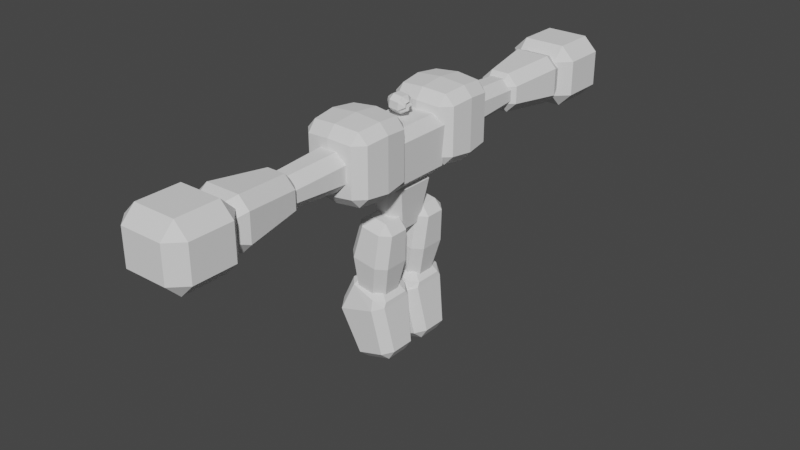 # Source: Titan.blend  (saved by Blender 2.93.21; exported with 4.5.12 LTS)
import bpy
from mathutils import Matrix  # noqa: F401  (used for matrix-valued properties, if any)

bpy.ops.wm.read_factory_settings(use_empty=True)
scene = bpy.context.scene
scene.name = 'Scene'

# ---- collections
col_collection = bpy.data.collections.new('Collection'); scene.collection.children.link(col_collection)

# ---- materials (node trees are filled in below, after node groups)
mat_material = bpy.data.materials.new('Material')
mat_material.alpha_threshold = 0.0
mat_material.use_transparent_shadow = False
mat_material.line_color = (0.0, 0.0, 0.0, 1.0)

# ---- material node trees
mat_material.use_nodes = True; mat_material.node_tree.nodes.clear()
_N = mat_material.node_tree.nodes; _L = mat_material.node_tree.links
n0 = _N.new('ShaderNodeOutputMaterial'); n0.name = 'Material Output'; n0.location = (300, 300)
n1 = _N.new('ShaderNodeBsdfPrincipled'); n1.name = 'Principled BSDF'; n1.location = (10, 300)
n1.distribution = 'GGX'
n1.subsurface_method = 'BURLEY'
n1.inputs[2].default_value = 0.4
n1.inputs[3].default_value = 1.45
n1.inputs[27].default_value = (0.0, 0.0, 0.0, 1.0)
n1.inputs[28].default_value = 1.0
_L.new(n1.outputs[0], n0.inputs[0])
n0.is_active_output = True

# ---- world
world_world = bpy.data.worlds.new('World'); scene.world = world_world
world_world.use_nodes = True; world_world.node_tree.nodes.clear()
_N = world_world.node_tree.nodes; _L = world_world.node_tree.links
n0 = _N.new('ShaderNodeOutputWorld'); n0.name = 'World Output'; n0.location = (300, 300)
n1 = _N.new('ShaderNodeBackground'); n1.name = 'Background'; n1.location = (10, 300)
n1.inputs[0].default_value = (0.05088, 0.05088, 0.05088, 1.0)
_L.new(n1.outputs[0], n0.inputs[0])
n0.is_active_output = True
world_world.color = (0.05088, 0.05088, 0.05088)
world_world.use_sun_shadow = False
world_world.sun_shadow_jitter_overblur = 0.0

# ---- meshes
me_cube = bpy.data.meshes.new('Cube')
me_cube.from_pydata([(0.6391, 1.0, 1.0), (0.4103, 0.6419, -1.0), (0.6391, -1.0, 1.0), (0.4103, -0.6419, -1.0), (-0.6391, 1.0, 1.0), (-0.4103, 0.6419, -1.0), (-0.6391, -1.0, 1.0), (-0.4103, -0.6419, -1.0)], [], [(0, 4, 6, 2), (3, 2, 6, 7), (7, 6, 4, 5), (5, 1, 3, 7), (1, 0, 2, 3), (5, 4, 0, 1)])
_uv = me_cube.uv_layers.new(name='UVMap')
_uv.uv.foreach_set('vector', [0.625, 0.5, 0.875, 0.5, 0.875, 0.75, 0.625, 0.75, 0.375, 0.75, 0.625, 0.75, 0.625, 1.0, 0.375, 1.0, 0.375, 0.0, 0.625, 0.0, 0.625, 0.25, 0.375, 0.25, 0.125, 0.5, 0.375, 0.5, 0.375, 0.75, 0.125, 0.75, 0.375, 0.5, 0.625, 0.5, 0.625, 0.75, 0.375, 0.75, 0.375, 0.25, 0.625, 0.25, 0.625, 0.5, 0.375, 0.5])
me_cube.materials.append(mat_material)
me_cube.use_remesh_preserve_volume = False
me_cube.use_remesh_preserve_attributes = False
me_cube.use_mirror_vertex_groups = False
me_cube.update()
me_cube_001 = bpy.data.meshes.new('Cube.001')
me_cube_001.from_pydata([(-0.8459, -1.269, -1.0), (-0.9486, -1.423, 1.0), (-0.8459, 1.269, -1.0), (-0.9486, 1.423, 1.0), (0.8459, -1.269, -1.0), (0.9486, -1.423, 1.0), (0.8459, 1.269, -1.0), (0.9486, 1.423, 1.0), (-0.8972, -1.346, 0.0), (-0.8972, 1.346, 0.0), (0.8972, 1.346, 0.0), (0.8972, -1.346, 0.0)], [], [(8, 1, 3, 9), (9, 3, 7, 10), (10, 7, 5, 11), (11, 5, 1, 8), (2, 6, 4, 0), (7, 3, 1, 5), (4, 11, 8, 0), (6, 10, 11, 4), (2, 9, 10, 6), (0, 8, 9, 2)])
_uv = me_cube_001.uv_layers.new(name='UVMap')
_uv.uv.foreach_set('vector', [0.5, 0.0, 0.625, 0.0, 0.625, 0.25, 0.5, 0.25, 0.5, 0.25, 0.625, 0.25, 0.625, 0.5, 0.5, 0.5, 0.5, 0.5, 0.625, 0.5, 0.625, 0.75, 0.5, 0.75, 0.5, 0.75, 0.625, 0.75, 0.625, 1.0, 0.5, 1.0, 0.125, 0.5, 0.375, 0.5, 0.375, 0.75, 0.125, 0.75, 0.625, 0.5, 0.875, 0.5, 0.875, 0.75, 0.625, 0.75, 0.375, 0.75, 0.5, 0.75, 0.5, 1.0, 0.375, 1.0, 0.375, 0.5, 0.5, 0.5, 0.5, 0.75, 0.375, 0.75, 0.375, 0.25, 0.5, 0.25, 0.5, 0.5, 0.375, 0.5, 0.375, 0.0, 0.5, 0.0, 0.5, 0.25, 0.375, 0.25])
me_cube_001.use_remesh_fix_poles = True
me_cube_001.use_remesh_preserve_attributes = False
me_cube_001.update()
me_cube_002 = bpy.data.meshes.new('Cube.002')
me_cube_002.from_pydata([(-0.7087, -0.6308, -0.7087), (-0.7087, -0.6308, 0.7087), (-0.6308, 0.6308, -0.6308), (-0.6308, 0.6308, 0.6308), (0.7087, -0.6308, -0.7087), (0.7087, -0.6308, 0.7087), (0.6308, 0.6308, -0.6308), (0.6308, 0.6308, 0.6308), (-0.5959, -3.851, -0.5465), (-0.5959, -3.851, 0.5465), (0.5959, -3.851, -0.5465), (0.5959, -3.851, 0.5465)], [], [(0, 1, 3, 2), (2, 3, 7, 6), (6, 7, 5, 4), (1, 0, 8, 9), (2, 6, 4, 0), (7, 3, 1, 5), (10, 11, 9, 8), (0, 4, 10, 8), (5, 1, 9, 11), (4, 5, 11, 10)])
_uv = me_cube_002.uv_layers.new(name='UVMap')
_uv.uv.foreach_set('vector', [0.375, 0.0, 0.625, 0.0, 0.625, 0.25, 0.375, 0.25, 0.375, 0.25, 0.625, 0.25, 0.625, 0.5, 0.375, 0.5, 0.375, 0.5, 0.625, 0.5, 0.625, 0.75, 0.375, 0.75, 0.625, 0.0, 0.375, 0.0, 0.375, 0.0, 0.625, 0.0, 0.125, 0.5, 0.375, 0.5, 0.375, 0.75, 0.125, 0.75, 0.625, 0.5, 0.875, 0.5, 0.875, 0.75, 0.625, 0.75, 0.375, 0.75, 0.625, 0.75, 0.625, 1.0, 0.375, 1.0, 0.125, 0.75, 0.375, 0.75, 0.375, 0.75, 0.125, 0.75, 0.625, 0.75, 0.875, 0.75, 0.875, 0.75, 0.625, 0.75, 0.375, 0.75, 0.625, 0.75, 0.625, 0.75, 0.375, 0.75])
me_cube_002.use_remesh_fix_poles = True
me_cube_002.use_remesh_preserve_attributes = False
me_cube_002.update()
me_cube_003 = bpy.data.meshes.new('Cube.003')
me_cube_003.from_pydata([(-1.066, -1.918, -0.9293), (-1.066, -1.918, 0.9293), (-0.7042, 0.5648, -0.7042), (-0.7042, 0.5648, 0.7042), (1.066, -1.918, -0.9293), (1.066, -1.918, 0.9293), (0.7042, 0.5648, -0.7042), (0.7042, 0.5648, 0.7042), (-0.453, -3.613, -0.3951), (-0.453, -3.613, 0.3951), (0.453, -3.613, -0.3951), (0.453, -3.613, 0.3951)], [], [(0, 1, 3, 2), (2, 3, 7, 6), (6, 7, 5, 4), (5, 1, 9, 11), (2, 6, 4, 0), (7, 3, 1, 5), (10, 11, 9, 8), (4, 5, 11, 10), (1, 0, 8, 9), (0, 4, 10, 8)])
_uv = me_cube_003.uv_layers.new(name='UVMap')
_uv.uv.foreach_set('vector', [0.375, 0.0, 0.625, 0.0, 0.625, 0.25, 0.375, 0.25, 0.375, 0.25, 0.625, 0.25, 0.625, 0.5, 0.375, 0.5, 0.375, 0.5, 0.625, 0.5, 0.625, 0.75, 0.375, 0.75, 0.625, 0.75, 0.875, 0.75, 0.875, 0.75, 0.625, 0.75, 0.125, 0.5, 0.375, 0.5, 0.375, 0.75, 0.125, 0.75, 0.625, 0.5, 0.875, 0.5, 0.875, 0.75, 0.625, 0.75, 0.375, 0.75, 0.625, 0.75, 0.625, 1.0, 0.375, 1.0, 0.375, 0.75, 0.625, 0.75, 0.625, 0.75, 0.375, 0.75, 0.625, 0.0, 0.375, 0.0, 0.375, 0.0, 0.625, 0.0, 0.125, 0.75, 0.375, 0.75, 0.375, 0.75, 0.125, 0.75])
me_cube_003.use_remesh_fix_poles = True
me_cube_003.use_remesh_preserve_attributes = False
me_cube_003.update()
me_cube_005 = bpy.data.meshes.new('Cube.005')
me_cube_005.from_pydata([(-1.214, -1.214, -1.214), (-1.214, -1.214, 1.214), (-1.214, 1.214, -1.214), (-1.214, 1.214, 1.214), (1.214, -1.214, -1.214), (1.214, -1.214, 1.214), (1.214, 1.214, -1.214), (1.214, 1.214, 1.214), (-1.331, 7.661e-08, -1.331), (-1.331, 7.661e-08, 1.331), (1.331, 7.661e-08, -1.331), (1.331, 7.661e-08, 1.331), (-1.214, -1.214, -2.554e-08), (-1.214, 1.214, -2.554e-08), (1.214, 1.214, -2.554e-08), (1.214, -1.214, -2.554e-08), (1.331, 7.661e-08, -5.349e-08), (-1.331, 7.661e-08, -5.349e-08), (0.0, 1.32, -1.32), (0.0, 1.32, 1.32), (0.0, -1.32, -1.32), (0.0, -1.32, 1.32), (0.0, 6.405e-08, 1.447), (0.0, 6.405e-08, -1.447), (0.0, -1.32, -2.554e-08), (0.0, 1.32, -2.554e-08)], [], [(17, 9, 3, 13), (25, 19, 7, 14), (16, 11, 5, 15), (24, 21, 1, 12), (23, 10, 4, 20), (22, 9, 1, 21), (19, 3, 9, 22), (18, 6, 10, 23), (14, 7, 11, 16), (12, 1, 9, 17), (0, 12, 17, 8), (6, 14, 16, 10), (20, 24, 12, 0), (10, 16, 15, 4), (18, 25, 14, 6), (8, 17, 13, 2), (2, 13, 25, 18), (4, 15, 24, 20), (2, 18, 23, 8), (7, 19, 22, 11), (11, 22, 21, 5), (8, 23, 20, 0), (15, 5, 21, 24), (13, 3, 19, 25)])
_uv = me_cube_005.uv_layers.new(name='UVMap')
_uv.uv.foreach_set('vector', [0.5, 0.125, 0.625, 0.125, 0.625, 0.25, 0.5, 0.25, 0.5, 0.375, 0.625, 0.375, 0.625, 0.5, 0.5, 0.5, 0.5, 0.625, 0.625, 0.625, 0.625, 0.75, 0.5, 0.75, 0.5, 0.875, 0.625, 0.875, 0.625, 1.0, 0.5, 1.0, 0.25, 0.625, 0.375, 0.625, 0.375, 0.75, 0.25, 0.75, 0.75, 0.625, 0.875, 0.625, 0.875, 0.75, 0.75, 0.75, 0.75, 0.5, 0.875, 0.5, 0.875, 0.625, 0.75, 0.625, 0.25, 0.5, 0.375, 0.5, 0.375, 0.625, 0.25, 0.625, 0.5, 0.5, 0.625, 0.5, 0.625, 0.625, 0.5, 0.625, 0.5, 0.0, 0.625, 0.0, 0.625, 0.125, 0.5, 0.125, 0.375, 0.0, 0.5, 0.0, 0.5, 0.125, 0.375, 0.125, 0.375, 0.5, 0.5, 0.5, 0.5, 0.625, 0.375, 0.625, 0.375, 0.875, 0.5, 0.875, 0.5, 1.0, 0.375, 1.0, 0.375, 0.625, 0.5, 0.625, 0.5, 0.75, 0.375, 0.75, 0.375, 0.375, 0.5, 0.375, 0.5, 0.5, 0.375, 0.5, 0.375, 0.125, 0.5, 0.125, 0.5, 0.25, 0.375, 0.25, 0.375, 0.25, 0.5, 0.25, 0.5, 0.375, 0.375, 0.375, 0.375, 0.75, 0.5, 0.75, 0.5, 0.875, 0.375, 0.875, 0.125, 0.5, 0.25, 0.5, 0.25, 0.625, 0.125, 0.625, 0.625, 0.5, 0.75, 0.5, 0.75, 0.625, 0.625, 0.625, 0.625, 0.625, 0.75, 0.625, 0.75, 0.75, 0.625, 0.75, 0.125, 0.625, 0.25, 0.625, 0.25, 0.75, 0.125, 0.75, 0.5, 0.75, 0.625, 0.75, 0.625, 0.875, 0.5, 0.875, 0.5, 0.25, 0.625, 0.25, 0.625, 0.375, 0.5, 0.375])
me_cube_005.use_remesh_fix_poles = True
me_cube_005.use_remesh_preserve_attributes = False
me_cube_005.update()
me_cube_006 = bpy.data.meshes.new('Cube.006')
me_cube_006.from_pydata([(-1.0, -1.0, -0.8917), (-1.0, -1.0, 0.8917), (-1.0, 1.0, -0.8917), (-1.0, 1.0, 0.8917), (1.0, -1.0, -0.8917), (1.0, -1.0, 0.8917), (1.0, 1.0, -0.8917), (1.0, 1.0, 0.8917)], [], [(0, 1, 3, 2), (2, 3, 7, 6), (6, 7, 5, 4), (4, 5, 1, 0), (2, 6, 4, 0), (7, 3, 1, 5)])
_uv = me_cube_006.uv_layers.new(name='UVMap')
_uv.uv.foreach_set('vector', [0.375, 0.0, 0.625, 0.0, 0.625, 0.25, 0.375, 0.25, 0.375, 0.25, 0.625, 0.25, 0.625, 0.5, 0.375, 0.5, 0.375, 0.5, 0.625, 0.5, 0.625, 0.75, 0.375, 0.75, 0.375, 0.75, 0.625, 0.75, 0.625, 1.0, 0.375, 1.0, 0.125, 0.5, 0.375, 0.5, 0.375, 0.75, 0.125, 0.75, 0.625, 0.5, 0.875, 0.5, 0.875, 0.75, 0.625, 0.75])
me_cube_006.use_remesh_fix_poles = True
me_cube_006.use_remesh_preserve_attributes = False
me_cube_006.update()
me_cube_007 = bpy.data.meshes.new('Cube.007')
me_cube_007.from_pydata([(-1.119, 0.0, -0.8861), (-0.9943, -1.247, 0.2652), (-0.9943, 1.247, 0.2652), (-0.8695, 0.0, 1.417), (0.8691, 0.0, -1.102), (0.994, -1.247, 0.04959), (0.994, 1.247, 0.04959), (1.119, 0.0, 1.201), (-1.057, -0.6237, -0.3105), (-0.9319, 0.6237, 0.8409), (1.056, 0.6237, 0.6253), (0.9316, -0.6237, -0.5261), (-1.057, 0.6237, -0.3105), (-0.9319, -0.6237, 0.8409), (0.9316, 0.6237, -0.5261), (1.056, -0.6237, 0.6253), (0.6959, 0.0, 0.08192), (-1.217, 0.0, 0.2894)], [], [(17, 13, 3, 9), (9, 3, 7, 10), (16, 15, 5, 11), (11, 5, 1, 8), (12, 14, 4, 0), (15, 13, 1, 5), (4, 11, 8, 0), (14, 16, 11, 4), (2, 9, 10, 6), (12, 17, 9, 2), (0, 8, 17, 12), (6, 10, 16, 14), (7, 3, 13, 15), (2, 6, 14, 12), (10, 7, 15, 16), (8, 1, 13, 17)])
_uv = me_cube_007.uv_layers.new(name='UVMap')
_uv.uv.foreach_set('vector', [0.5, 0.125, 0.625, 0.125, 0.625, 0.25, 0.5, 0.25, 0.5, 0.25, 0.625, 0.25, 0.625, 0.5, 0.5, 0.5, 0.5, 0.625, 0.625, 0.625, 0.625, 0.75, 0.5, 0.75, 0.5, 0.75, 0.625, 0.75, 0.625, 1.0, 0.5, 1.0, 0.125, 0.625, 0.375, 0.625, 0.375, 0.75, 0.125, 0.75, 0.625, 0.625, 0.875, 0.625, 0.875, 0.75, 0.625, 0.75, 0.375, 0.75, 0.5, 0.75, 0.5, 1.0, 0.375, 1.0, 0.375, 0.625, 0.5, 0.625, 0.5, 0.75, 0.375, 0.75, 0.375, 0.25, 0.5, 0.25, 0.5, 0.5, 0.375, 0.5, 0.375, 0.125, 0.5, 0.125, 0.5, 0.25, 0.375, 0.25, 0.375, 0.0, 0.5, 0.0, 0.5, 0.125, 0.375, 0.125, 0.375, 0.5, 0.5, 0.5, 0.5, 0.625, 0.375, 0.625, 0.625, 0.5, 0.875, 0.5, 0.875, 0.625, 0.625, 0.625, 0.125, 0.5, 0.375, 0.5, 0.375, 0.625, 0.125, 0.625, 0.5, 0.5, 0.625, 0.5, 0.625, 0.625, 0.5, 0.625, 0.5, 0.0, 0.625, 0.0, 0.625, 0.125, 0.5, 0.125])
me_cube_007.use_remesh_fix_poles = True
me_cube_007.use_remesh_preserve_attributes = False
me_cube_007.update()
me_cube_008 = bpy.data.meshes.new('Cube.008')
me_cube_008.from_pydata([(-1.221, -1.215, -0.9909), (-1.026, -1.02, 1.43), (-1.221, 1.205, -0.9909), (-1.026, 1.01, 1.43), (1.199, -1.215, -0.9909), (1.004, -1.02, 1.43), (1.199, 1.205, -0.9909), (1.004, 1.01, 1.43), (-0.7081, -0.8052, -3.568), (-0.7081, 0.9629, -3.568), (1.06, -0.8052, -3.568), (1.06, 0.9629, -3.568)], [], [(0, 1, 3, 2), (2, 3, 7, 6), (6, 7, 5, 4), (4, 5, 1, 0), (2, 6, 11, 9), (7, 3, 1, 5), (9, 11, 10, 8), (0, 2, 9, 8), (6, 4, 10, 11), (4, 0, 8, 10)])
_uv = me_cube_008.uv_layers.new(name='UVMap')
_uv.uv.foreach_set('vector', [0.375, 0.0, 0.625, 0.0, 0.625, 0.25, 0.375, 0.25, 0.375, 0.25, 0.625, 0.25, 0.625, 0.5, 0.375, 0.5, 0.375, 0.5, 0.625, 0.5, 0.625, 0.75, 0.375, 0.75, 0.375, 0.75, 0.625, 0.75, 0.625, 1.0, 0.375, 1.0, 0.375, 0.25, 0.375, 0.5, 0.375, 0.5, 0.375, 0.25, 0.625, 0.5, 0.875, 0.5, 0.875, 0.75, 0.625, 0.75, 0.125, 0.5, 0.375, 0.5, 0.375, 0.75, 0.125, 0.75, 0.375, 0.0, 0.375, 0.25, 0.375, 0.25, 0.375, 0.0, 0.375, 0.5, 0.375, 0.75, 0.375, 0.75, 0.375, 0.5, 0.375, 0.75, 0.375, 1.0, 0.375, 1.0, 0.375, 0.75])
me_cube_008.use_remesh_fix_poles = True
me_cube_008.use_remesh_preserve_attributes = False
me_cube_008.update()
me_cube_009 = bpy.data.meshes.new('Cube.009')
me_cube_009.from_pydata([(-0.8789, -0.7637, -2.667), (-1.105, -0.6817, 0.743), (-0.8789, 0.7637, -2.667), (-1.105, 0.6817, 0.743), (0.6965, -0.7637, -2.224), (0.2946, -0.6817, 0.3257), (0.6965, 0.7637, -2.224), (0.2946, 0.6817, 0.3257), (-1.66, -0.9763, -0.7277), (-1.66, 0.9763, -0.7277), (0.3538, 0.9763, -0.1621), (0.3538, -0.9763, -0.1621)], [], [(8, 1, 3, 9), (9, 3, 7, 10), (10, 7, 5, 11), (11, 5, 1, 8), (2, 6, 4, 0), (7, 3, 1, 5), (4, 11, 8, 0), (6, 10, 11, 4), (2, 9, 10, 6), (0, 8, 9, 2)])
_uv = me_cube_009.uv_layers.new(name='UVMap')
_uv.uv.foreach_set('vector', [0.5, 0.0, 0.625, 0.0, 0.625, 0.25, 0.5, 0.25, 0.5, 0.25, 0.625, 0.25, 0.625, 0.5, 0.5, 0.5, 0.5, 0.5, 0.625, 0.5, 0.625, 0.75, 0.5, 0.75, 0.5, 0.75, 0.625, 0.75, 0.625, 1.0, 0.5, 1.0, 0.125, 0.5, 0.375, 0.5, 0.375, 0.75, 0.125, 0.75, 0.625, 0.5, 0.875, 0.5, 0.875, 0.75, 0.625, 0.75, 0.375, 0.75, 0.5, 0.75, 0.5, 1.0, 0.375, 1.0, 0.375, 0.5, 0.5, 0.5, 0.5, 0.75, 0.375, 0.75, 0.375, 0.25, 0.5, 0.25, 0.5, 0.5, 0.375, 0.5, 0.375, 0.0, 0.5, 0.0, 0.5, 0.25, 0.375, 0.25])
me_cube_009.use_remesh_fix_poles = True
me_cube_009.use_remesh_preserve_attributes = False
me_cube_009.update()
me_cube_010 = bpy.data.meshes.new('Cube.010')
me_cube_010.from_pydata([], [], [])
_uv = me_cube_010.uv_layers.new(name='UVMap')
_uv.uv.foreach_set('vector', [])
me_cube_010.use_remesh_fix_poles = True
me_cube_010.use_remesh_preserve_attributes = False
me_cube_010.update()
me_cube_013 = bpy.data.meshes.new('Cube.013')
me_cube_013.from_pydata([(-1.214, -1.214, -1.214), (-1.214, -1.214, 1.214), (-1.214, 1.214, -1.214), (-1.214, 1.214, 1.214), (1.214, -1.214, -1.214), (1.214, -1.214, 1.214), (1.214, 1.214, -1.214), (1.214, 1.214, 1.214), (-1.331, 7.661e-08, -1.331), (-1.331, 7.661e-08, 1.331), (1.331, 7.661e-08, -1.331), (1.331, 7.661e-08, 1.331), (-1.214, -1.214, -2.554e-08), (-1.214, 1.214, -2.554e-08), (1.214, 1.214, -2.554e-08), (1.214, -1.214, -2.554e-08), (1.331, 7.661e-08, -5.349e-08), (-1.331, 7.661e-08, -5.349e-08), (0.0, 1.32, -1.32), (0.0, 1.32, 1.32), (0.0, -1.32, -1.32), (0.0, -1.32, 1.32), (0.0, 6.405e-08, 1.447), (0.0, 6.405e-08, -1.447), (0.0, -1.32, -2.554e-08), (0.0, 1.32, -2.554e-08)], [], [(17, 9, 3, 13), (25, 19, 7, 14), (16, 11, 5, 15), (24, 21, 1, 12), (23, 10, 4, 20), (22, 9, 1, 21), (19, 3, 9, 22), (18, 6, 10, 23), (14, 7, 11, 16), (12, 1, 9, 17), (0, 12, 17, 8), (6, 14, 16, 10), (20, 24, 12, 0), (10, 16, 15, 4), (18, 25, 14, 6), (8, 17, 13, 2), (2, 13, 25, 18), (4, 15, 24, 20), (2, 18, 23, 8), (7, 19, 22, 11), (11, 22, 21, 5), (8, 23, 20, 0), (15, 5, 21, 24), (13, 3, 19, 25)])
_uv = me_cube_013.uv_layers.new(name='UVMap')
_uv.uv.foreach_set('vector', [0.5, 0.125, 0.625, 0.125, 0.625, 0.25, 0.5, 0.25, 0.5, 0.375, 0.625, 0.375, 0.625, 0.5, 0.5, 0.5, 0.5, 0.625, 0.625, 0.625, 0.625, 0.75, 0.5, 0.75, 0.5, 0.875, 0.625, 0.875, 0.625, 1.0, 0.5, 1.0, 0.25, 0.625, 0.375, 0.625, 0.375, 0.75, 0.25, 0.75, 0.75, 0.625, 0.875, 0.625, 0.875, 0.75, 0.75, 0.75, 0.75, 0.5, 0.875, 0.5, 0.875, 0.625, 0.75, 0.625, 0.25, 0.5, 0.375, 0.5, 0.375, 0.625, 0.25, 0.625, 0.5, 0.5, 0.625, 0.5, 0.625, 0.625, 0.5, 0.625, 0.5, 0.0, 0.625, 0.0, 0.625, 0.125, 0.5, 0.125, 0.375, 0.0, 0.5, 0.0, 0.5, 0.125, 0.375, 0.125, 0.375, 0.5, 0.5, 0.5, 0.5, 0.625, 0.375, 0.625, 0.375, 0.875, 0.5, 0.875, 0.5, 1.0, 0.375, 1.0, 0.375, 0.625, 0.5, 0.625, 0.5, 0.75, 0.375, 0.75, 0.375, 0.375, 0.5, 0.375, 0.5, 0.5, 0.375, 0.5, 0.375, 0.125, 0.5, 0.125, 0.5, 0.25, 0.375, 0.25, 0.375, 0.25, 0.5, 0.25, 0.5, 0.375, 0.375, 0.375, 0.375, 0.75, 0.5, 0.75, 0.5, 0.875, 0.375, 0.875, 0.125, 0.5, 0.25, 0.5, 0.25, 0.625, 0.125, 0.625, 0.625, 0.5, 0.75, 0.5, 0.75, 0.625, 0.625, 0.625, 0.625, 0.625, 0.75, 0.625, 0.75, 0.75, 0.625, 0.75, 0.125, 0.625, 0.25, 0.625, 0.25, 0.75, 0.125, 0.75, 0.5, 0.75, 0.625, 0.75, 0.625, 0.875, 0.5, 0.875, 0.5, 0.25, 0.625, 0.25, 0.625, 0.375, 0.5, 0.375])
me_cube_013.use_remesh_fix_poles = True
me_cube_013.use_remesh_preserve_attributes = False
me_cube_013.update()
me_cube_014 = bpy.data.meshes.new('Cube.014')
me_cube_014.from_pydata([(-0.7087, -0.6308, -0.7087), (-0.7087, -0.6308, 0.7087), (-0.6308, 0.6308, -0.6308), (-0.6308, 0.6308, 0.6308), (0.7087, -0.6308, -0.7087), (0.7087, -0.6308, 0.7087), (0.6308, 0.6308, -0.6308), (0.6308, 0.6308, 0.6308), (-0.5959, -3.851, -0.5465), (-0.5959, -3.851, 0.5465), (0.5959, -3.851, -0.5465), (0.5959, -3.851, 0.5465)], [], [(0, 1, 3, 2), (2, 3, 7, 6), (6, 7, 5, 4), (1, 0, 8, 9), (2, 6, 4, 0), (7, 3, 1, 5), (10, 11, 9, 8), (0, 4, 10, 8), (5, 1, 9, 11), (4, 5, 11, 10)])
_uv = me_cube_014.uv_layers.new(name='UVMap')
_uv.uv.foreach_set('vector', [0.375, 0.0, 0.625, 0.0, 0.625, 0.25, 0.375, 0.25, 0.375, 0.25, 0.625, 0.25, 0.625, 0.5, 0.375, 0.5, 0.375, 0.5, 0.625, 0.5, 0.625, 0.75, 0.375, 0.75, 0.625, 0.0, 0.375, 0.0, 0.375, 0.0, 0.625, 0.0, 0.125, 0.5, 0.375, 0.5, 0.375, 0.75, 0.125, 0.75, 0.625, 0.5, 0.875, 0.5, 0.875, 0.75, 0.625, 0.75, 0.375, 0.75, 0.625, 0.75, 0.625, 1.0, 0.375, 1.0, 0.125, 0.75, 0.375, 0.75, 0.375, 0.75, 0.125, 0.75, 0.625, 0.75, 0.875, 0.75, 0.875, 0.75, 0.625, 0.75, 0.375, 0.75, 0.625, 0.75, 0.625, 0.75, 0.375, 0.75])
me_cube_014.use_remesh_fix_poles = True
me_cube_014.use_remesh_preserve_attributes = False
me_cube_014.update()
me_cube_015 = bpy.data.meshes.new('Cube.015')
me_cube_015.from_pydata([(-1.066, -1.918, -0.9293), (-1.066, -1.918, 0.9293), (-0.7042, 0.5648, -0.7042), (-0.7042, 0.5648, 0.7042), (1.066, -1.918, -0.9293), (1.066, -1.918, 0.9293), (0.7042, 0.5648, -0.7042), (0.7042, 0.5648, 0.7042), (-0.453, -3.613, -0.3951), (-0.453, -3.613, 0.3951), (0.453, -3.613, -0.3951), (0.453, -3.613, 0.3951)], [], [(0, 1, 3, 2), (2, 3, 7, 6), (6, 7, 5, 4), (5, 1, 9, 11), (2, 6, 4, 0), (7, 3, 1, 5), (10, 11, 9, 8), (4, 5, 11, 10), (1, 0, 8, 9), (0, 4, 10, 8)])
_uv = me_cube_015.uv_layers.new(name='UVMap')
_uv.uv.foreach_set('vector', [0.375, 0.0, 0.625, 0.0, 0.625, 0.25, 0.375, 0.25, 0.375, 0.25, 0.625, 0.25, 0.625, 0.5, 0.375, 0.5, 0.375, 0.5, 0.625, 0.5, 0.625, 0.75, 0.375, 0.75, 0.625, 0.75, 0.875, 0.75, 0.875, 0.75, 0.625, 0.75, 0.125, 0.5, 0.375, 0.5, 0.375, 0.75, 0.125, 0.75, 0.625, 0.5, 0.875, 0.5, 0.875, 0.75, 0.625, 0.75, 0.375, 0.75, 0.625, 0.75, 0.625, 1.0, 0.375, 1.0, 0.375, 0.75, 0.625, 0.75, 0.625, 0.75, 0.375, 0.75, 0.625, 0.0, 0.375, 0.0, 0.375, 0.0, 0.625, 0.0, 0.125, 0.75, 0.375, 0.75, 0.375, 0.75, 0.125, 0.75])
me_cube_015.use_remesh_fix_poles = True
me_cube_015.use_remesh_preserve_attributes = False
me_cube_015.update()
me_cube_016 = bpy.data.meshes.new('Cube.016')
me_cube_016.from_pydata([], [], [])
_uv = me_cube_016.uv_layers.new(name='UVMap')
_uv.uv.foreach_set('vector', [])
me_cube_016.use_remesh_fix_poles = True
me_cube_016.use_remesh_preserve_attributes = False
me_cube_016.update()
me_cube_017 = bpy.data.meshes.new('Cube.017')
me_cube_017.from_pydata([(-1.0, -1.0, -0.8917), (-1.0, -1.0, 0.8917), (-1.0, 1.0, -0.8917), (-1.0, 1.0, 0.8917), (1.0, -1.0, -0.8917), (1.0, -1.0, 0.8917), (1.0, 1.0, -0.8917), (1.0, 1.0, 0.8917)], [], [(0, 1, 3, 2), (2, 3, 7, 6), (6, 7, 5, 4), (4, 5, 1, 0), (2, 6, 4, 0), (7, 3, 1, 5)])
_uv = me_cube_017.uv_layers.new(name='UVMap')
_uv.uv.foreach_set('vector', [0.375, 0.0, 0.625, 0.0, 0.625, 0.25, 0.375, 0.25, 0.375, 0.25, 0.625, 0.25, 0.625, 0.5, 0.375, 0.5, 0.375, 0.5, 0.625, 0.5, 0.625, 0.75, 0.375, 0.75, 0.375, 0.75, 0.625, 0.75, 0.625, 1.0, 0.375, 1.0, 0.125, 0.5, 0.375, 0.5, 0.375, 0.75, 0.125, 0.75, 0.625, 0.5, 0.875, 0.5, 0.875, 0.75, 0.625, 0.75])
me_cube_017.use_remesh_fix_poles = True
me_cube_017.use_remesh_preserve_attributes = False
me_cube_017.update()
me_cube_018 = bpy.data.meshes.new('Cube.018')
me_cube_018.from_pydata([(-1.221, -1.215, -0.9909), (-1.026, -1.02, 1.43), (-1.221, 1.205, -0.9909), (-1.026, 1.01, 1.43), (1.199, -1.215, -0.9909), (1.004, -1.02, 1.43), (1.199, 1.205, -0.9909), (1.004, 1.01, 1.43), (-0.7081, -0.8052, -3.568), (-0.7081, 0.9629, -3.568), (1.06, -0.8052, -3.568), (1.06, 0.9629, -3.568)], [], [(0, 1, 3, 2), (2, 3, 7, 6), (6, 7, 5, 4), (4, 5, 1, 0), (2, 6, 11, 9), (7, 3, 1, 5), (9, 11, 10, 8), (0, 2, 9, 8), (6, 4, 10, 11), (4, 0, 8, 10)])
_uv = me_cube_018.uv_layers.new(name='UVMap')
_uv.uv.foreach_set('vector', [0.375, 0.0, 0.625, 0.0, 0.625, 0.25, 0.375, 0.25, 0.375, 0.25, 0.625, 0.25, 0.625, 0.5, 0.375, 0.5, 0.375, 0.5, 0.625, 0.5, 0.625, 0.75, 0.375, 0.75, 0.375, 0.75, 0.625, 0.75, 0.625, 1.0, 0.375, 1.0, 0.375, 0.25, 0.375, 0.5, 0.375, 0.5, 0.375, 0.25, 0.625, 0.5, 0.875, 0.5, 0.875, 0.75, 0.625, 0.75, 0.125, 0.5, 0.375, 0.5, 0.375, 0.75, 0.125, 0.75, 0.375, 0.0, 0.375, 0.25, 0.375, 0.25, 0.375, 0.0, 0.375, 0.5, 0.375, 0.75, 0.375, 0.75, 0.375, 0.5, 0.375, 0.75, 0.375, 1.0, 0.375, 1.0, 0.375, 0.75])
me_cube_018.use_remesh_fix_poles = True
me_cube_018.use_remesh_preserve_attributes = False
me_cube_018.update()
me_cube_019 = bpy.data.meshes.new('Cube.019')
me_cube_019.from_pydata([(-0.8789, -0.7637, -2.667), (-1.105, -0.6817, 0.743), (-0.8789, 0.7637, -2.667), (-1.105, 0.6817, 0.743), (0.6965, -0.7637, -2.224), (0.2946, -0.6817, 0.3257), (0.6965, 0.7637, -2.224), (0.2946, 0.6817, 0.3257), (-1.66, -0.9763, -0.7277), (-1.66, 0.9763, -0.7277), (0.3538, 0.9763, -0.1621), (0.3538, -0.9763, -0.1621)], [], [(8, 1, 3, 9), (9, 3, 7, 10), (10, 7, 5, 11), (11, 5, 1, 8), (2, 6, 4, 0), (7, 3, 1, 5), (4, 11, 8, 0), (6, 10, 11, 4), (2, 9, 10, 6), (0, 8, 9, 2)])
_uv = me_cube_019.uv_layers.new(name='UVMap')
_uv.uv.foreach_set('vector', [0.5, 0.0, 0.625, 0.0, 0.625, 0.25, 0.5, 0.25, 0.5, 0.25, 0.625, 0.25, 0.625, 0.5, 0.5, 0.5, 0.5, 0.5, 0.625, 0.5, 0.625, 0.75, 0.5, 0.75, 0.5, 0.75, 0.625, 0.75, 0.625, 1.0, 0.5, 1.0, 0.125, 0.5, 0.375, 0.5, 0.375, 0.75, 0.125, 0.75, 0.625, 0.5, 0.875, 0.5, 0.875, 0.75, 0.625, 0.75, 0.375, 0.75, 0.5, 0.75, 0.5, 1.0, 0.375, 1.0, 0.375, 0.5, 0.5, 0.5, 0.5, 0.75, 0.375, 0.75, 0.375, 0.25, 0.5, 0.25, 0.5, 0.5, 0.375, 0.5, 0.375, 0.0, 0.5, 0.0, 0.5, 0.25, 0.375, 0.25])
me_cube_019.use_remesh_fix_poles = True
me_cube_019.use_remesh_preserve_attributes = False
me_cube_019.update()

# ---- objects
ob_lowertorso = bpy.data.objects.new('LowerTorso', me_cube)
ob_uppertorso = bpy.data.objects.new('UpperTorso', me_cube_001)
ob_rightupperarm = bpy.data.objects.new('RightUpperArm', me_cube_002)
ob_rightlowerarm = bpy.data.objects.new('RightLowerArm', me_cube_003)
ob_rightshoulder = bpy.data.objects.new('RightShoulder', me_cube_005)
ob_rightfist = bpy.data.objects.new('RightFist', me_cube_006)
ob_head = bpy.data.objects.new('Head', me_cube_007)
ob_rightupperleg = bpy.data.objects.new('RightUpperLeg', me_cube_008)
ob_rightlowerleg = bpy.data.objects.new('RightLowerLeg', me_cube_009)
ob_rightend = bpy.data.objects.new('RightEnd', me_cube_010)
ob_leftshoulder = bpy.data.objects.new('LeftShoulder', me_cube_013)
ob_leftupperarm = bpy.data.objects.new('LeftUpperArm', me_cube_014)
ob_leftlowerarm = bpy.data.objects.new('LeftLowerArm', me_cube_015)
ob_leftend = bpy.data.objects.new('LeftEnd', me_cube_016)
ob_leftfist = bpy.data.objects.new('LeftFist', me_cube_017)
ob_leftupperleg = bpy.data.objects.new('LeftUpperLeg', me_cube_018)
ob_leftlowerleg = bpy.data.objects.new('LeftLowerLeg', me_cube_019)

# ---- transforms, parenting, visibility, modifiers, constraints
ob_lowertorso.location = (0.0, 0.0, -0.1001)
ob_lowertorso.scale = (1.113, 1.113, 1.113)
ob_lowertorso.lock_rotations_4d = False
ob_lowertorso.empty_display_type = 'ARROWS'
ob_lowertorso.lineart.crease_threshold = 0.0
_m = ob_lowertorso.modifiers.new('Bevel', 'BEVEL')
_m.width = 0.29
_m.width_pct = 0.29
ob_uppertorso.parent = ob_lowertorso
ob_uppertorso.matrix_parent_inverse = Matrix(((0.8981, -0.0, 0.0, -0.0), (-0.0, 0.8981, -0.0, 0.0), (0.0, -0.0, 0.8981, 0.08987), (-0.0, 0.0, -0.0, 1.0)))
ob_uppertorso.location = (0.0, 0.0, 1.865)
ob_uppertorso.scale = (1.113, 1.113, 1.113)
_m = ob_uppertorso.modifiers.new('Bevel', 'BEVEL')
_m.width = 0.33
_m.width_pct = 0.33
ob_rightupperarm.parent = ob_rightshoulder
ob_rightupperarm.matrix_parent_inverse = Matrix(((1.0, -0.0, -0.0, -0.0), (-0.0, 1.0, 0.0, 2.16), (-0.0, -0.0, 1.0, -2.334), (-0.0, 0.0, -0.0, 1.0)))
ob_rightupperarm.location = (0.0, -2.172, 2.256)
_m = ob_rightupperarm.modifiers.new('Bevel', 'BEVEL')
_m.width = 0.36
_m.width_pct = 0.36
ob_rightlowerarm.parent = ob_rightupperarm
ob_rightlowerarm.matrix_parent_inverse = Matrix(((1.0, -0.0, -0.0, -0.0), (-0.0, 1.0, 0.0, 2.172), (-0.0, -0.0, 1.0, -2.256), (-0.0, 0.0, -0.0, 1.0)))
ob_rightlowerarm.location = (0.0, -5.863, 2.26)
_m = ob_rightlowerarm.modifiers.new('Bevel', 'BEVEL')
_m.width = 0.94
_m.width_pct = 0.94
ob_rightshoulder.parent = ob_uppertorso
ob_rightshoulder.matrix_parent_inverse = Matrix(((0.8981, -0.0, 0.0, -0.0), (-0.0, 0.8981, -0.0, 0.0), (0.0, -0.0, 0.8981, -1.675), (-0.0, 0.0, -0.0, 1.0)))
ob_rightshoulder.location = (0.0, 2.16, 2.334)
ob_rightshoulder.scale = (1.0, -1.0, 1.0)
_m = ob_rightshoulder.modifiers.new('Bevel', 'BEVEL')
_m.width = 0.34
_m.width_pct = 0.34
ob_rightfist.location = (0.0, -9.379, 2.229)
ob_rightfist.scale = (1.324, 1.324, 1.324)
_m = ob_rightfist.modifiers.new('Bevel', 'BEVEL')
_m.width = 0.39
_m.width_pct = 0.39
ob_head.location = (0.0, 0.0, 3.406)
ob_head.scale = (0.3865, 0.3865, 0.3865)
_m = ob_head.modifiers.new('Bevel', 'BEVEL')
_m.width = 0.53
_m.width_pct = 0.53
ob_rightupperleg.parent = ob_lowertorso
ob_rightupperleg.matrix_parent_inverse = Matrix(((0.8981, -0.0, 0.0, -0.0), (-0.0, 0.8981, -0.0, 0.0), (0.0, -0.0, 0.8981, 0.08987), (-0.0, 0.0, -0.0, 1.0)))
ob_rightupperleg.location = (0.0, -0.9713, -1.207)
ob_rightupperleg.rotation_euler = (0.0, 0.1677, 0.0)
ob_rightupperleg.scale = (0.6534, 0.6534, 0.6534)
_m = ob_rightupperleg.modifiers.new('Bevel', 'BEVEL')
_m.width = 0.49
_m.width_pct = 0.49
ob_rightlowerleg.parent = ob_rightupperleg
ob_rightlowerleg.matrix_parent_inverse = Matrix(((1.509, -0.0, -0.2555, -0.3084), (-0.0, 1.53, 0.0, 1.487), (0.2555, -0.0, 1.509, 1.821), (-0.0, -0.0, -0.0, 1.0)))
ob_rightlowerleg.location = (0.2343, -0.9084, -3.299)
_m = ob_rightlowerleg.modifiers.new('Bevel', 'BEVEL')
_m.width = 0.32
_m.width_pct = 0.32
ob_rightend.parent = ob_rightlowerarm
ob_rightend.matrix_parent_inverse = Matrix(((1.0, -0.0, -0.0, -0.0), (-0.0, 1.0, 0.0, 5.863), (-0.0, -0.0, 1.0, -2.26), (-0.0, 0.0, -0.0, 1.0)))
ob_rightend.location = (0.0, -9.379, 2.229)
ob_rightend.scale = (1.324, 1.324, 1.324)
_m = ob_rightend.modifiers.new('Bevel', 'BEVEL')
_m.width = 0.39
_m.width_pct = 0.39
ob_leftshoulder.parent = ob_uppertorso
ob_leftshoulder.matrix_parent_inverse = Matrix(((0.8981, -0.0, 0.0, -0.0), (-0.0, 0.8981, -0.0, 0.0), (0.0, -0.0, 0.8981, -1.675), (-0.0, 0.0, -0.0, 1.0)))
ob_leftshoulder.location = (0.0, -2.16, 2.334)
_m = ob_leftshoulder.modifiers.new('Bevel', 'BEVEL')
_m.width = 0.34
_m.width_pct = 0.34
ob_leftupperarm.parent = ob_leftshoulder
ob_leftupperarm.matrix_parent_inverse = Matrix(((1.0, -0.0, -0.0, -0.0), (-0.0, 1.0, 0.0, 2.16), (-0.0, -0.0, 1.0, -2.334), (-0.0, 0.0, -0.0, 1.0)))
ob_leftupperarm.location = (0.0, -2.172, 2.256)
_m = ob_leftupperarm.modifiers.new('Bevel', 'BEVEL')
_m.width = 0.36
_m.width_pct = 0.36
ob_leftlowerarm.parent = ob_leftupperarm
ob_leftlowerarm.matrix_parent_inverse = Matrix(((1.0, -0.0, -0.0, -0.0), (-0.0, 1.0, 0.0, 2.172), (-0.0, -0.0, 1.0, -2.256), (-0.0, 0.0, -0.0, 1.0)))
ob_leftlowerarm.location = (0.0, -5.863, 2.26)
_m = ob_leftlowerarm.modifiers.new('Bevel', 'BEVEL')
_m.width = 0.94
_m.width_pct = 0.94
ob_leftend.parent = ob_leftlowerarm
ob_leftend.matrix_parent_inverse = Matrix(((1.0, -0.0, -0.0, -0.0), (-0.0, 1.0, 0.0, 5.863), (-0.0, -0.0, 1.0, -2.26), (-0.0, 0.0, -0.0, 1.0)))
ob_leftend.location = (0.0, -9.379, 2.229)
ob_leftend.scale = (1.324, 1.324, 1.324)
_m = ob_leftend.modifiers.new('Bevel', 'BEVEL')
_m.width = 0.39
_m.width_pct = 0.39
ob_leftfist.location = (0.0, 9.379, 2.229)
ob_leftfist.scale = (-1.324, 1.324, 1.324)
_m = ob_leftfist.modifiers.new('Bevel', 'BEVEL')
_m.width = 0.39
_m.width_pct = 0.39
ob_leftupperleg.parent = ob_lowertorso
ob_leftupperleg.matrix_parent_inverse = Matrix(((0.8981, -0.0, 0.0, -0.0), (-0.0, 0.8981, -0.0, 0.0), (0.0, -0.0, 0.8981, 0.08987), (-0.0, 0.0, -0.0, 1.0)))
ob_leftupperleg.location = (0.0, 0.9713, -1.207)
ob_leftupperleg.rotation_euler = (0.0, 0.1677, 0.0)
ob_leftupperleg.scale = (0.6534, -0.6534, 0.6534)
_m = ob_leftupperleg.modifiers.new('Bevel', 'BEVEL')
_m.width = 0.49
_m.width_pct = 0.49
ob_leftlowerleg.parent = ob_leftupperleg
ob_leftlowerleg.matrix_parent_inverse = Matrix(((1.509, -0.0, -0.2555, -0.3084), (-0.0, 1.53, 0.0, 1.487), (0.2555, -0.0, 1.509, 1.821), (-0.0, -0.0, -0.0, 1.0)))
ob_leftlowerleg.location = (0.2343, -0.9084, -3.299)
_m = ob_leftlowerleg.modifiers.new('Bevel', 'BEVEL')
_m.width = 0.32
_m.width_pct = 0.32

# ---- collection membership
col_collection.objects.link(ob_lowertorso)
col_collection.objects.link(ob_uppertorso)
col_collection.objects.link(ob_rightupperarm)
col_collection.objects.link(ob_rightlowerarm)
col_collection.objects.link(ob_rightshoulder)
col_collection.objects.link(ob_rightfist)
col_collection.objects.link(ob_head)
col_collection.objects.link(ob_rightupperleg)
col_collection.objects.link(ob_rightlowerleg)
col_collection.objects.link(ob_rightend)
col_collection.objects.link(ob_leftshoulder)
col_collection.objects.link(ob_leftupperarm)
col_collection.objects.link(ob_leftlowerarm)
col_collection.objects.link(ob_leftend)
col_collection.objects.link(ob_leftfist)
col_collection.objects.link(ob_leftupperleg)
col_collection.objects.link(ob_leftlowerleg)

# ---- scene / render settings (as saved in the file)
scene.frame_start = 1; scene.frame_end = 250; scene.frame_set(1)
scene.render.engine = 'BLENDER_EEVEE_NEXT'
scene.cycles.use_denoising = False
scene.cycles.samples = 128
scene.cycles.sampling_pattern = 'TABULATED_SOBOL'
scene.cycles.use_adaptive_sampling = False
scene.cycles.use_light_tree = False
scene.view_settings.view_transform = 'Filmic'
bpy.context.view_layer.update()

# ---- added for rendering (the .blend has no active camera and no usable light): camera, sun
cam_auto = bpy.data.cameras.new('AutoCamera')
cam_auto.lens = 50.0
cam_auto.sensor_width = 36.0
cam_auto.clip_end = 1000.0
ob_auto_camera = bpy.data.objects.new('AutoCamera', cam_auto)
scene.collection.objects.link(ob_auto_camera)
ob_auto_camera.location = (21.8731, -26.2478, 16.4552)
ob_auto_camera.rotation_euler = (1.09748, -7.21219e-08, 0.694738)
scene.camera = ob_auto_camera
light_auto_sun = bpy.data.lights.new('AutoSun', 'SUN')
light_auto_sun.energy = 3.0
light_auto_sun.angle = 0.0523599
ob_auto_sun = bpy.data.objects.new('AutoSun', light_auto_sun)
scene.collection.objects.link(ob_auto_sun)
ob_auto_sun.rotation_euler = (0.872665, 0.174533, 0.523599)
bpy.context.view_layer.update()
